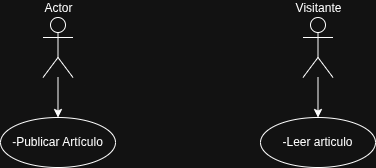

The diagram above was exported from draw.io. Its source (the exported page's mxGraphModel, read from the mxfile embedded in the PNG):
<mxGraphModel dx="872" dy="487" grid="1" gridSize="10" guides="1" tooltips="1" connect="1" arrows="1" fold="1" page="1" pageScale="1" pageWidth="827" pageHeight="1169" math="0" shadow="0">
  <root>
    <mxCell id="0" />
    <mxCell id="1" parent="0" />
    <mxCell id="W4FsG992z5pUGaUgUtLG-9" value="" style="edgeStyle=orthogonalEdgeStyle;rounded=0;orthogonalLoop=1;jettySize=auto;html=1;" edge="1" parent="1" source="W4FsG992z5pUGaUgUtLG-1" target="W4FsG992z5pUGaUgUtLG-8">
      <mxGeometry relative="1" as="geometry" />
    </mxCell>
    <mxCell id="W4FsG992z5pUGaUgUtLG-1" value="Actor" style="shape=umlActor;verticalLabelPosition=top;verticalAlign=bottom;html=1;labelPosition=center;align=center;" vertex="1" parent="1">
      <mxGeometry x="252.5" y="110" width="30" height="60" as="geometry" />
    </mxCell>
    <mxCell id="W4FsG992z5pUGaUgUtLG-15" value="" style="edgeStyle=orthogonalEdgeStyle;rounded=0;orthogonalLoop=1;jettySize=auto;html=1;" edge="1" parent="1" source="W4FsG992z5pUGaUgUtLG-7" target="W4FsG992z5pUGaUgUtLG-13">
      <mxGeometry relative="1" as="geometry" />
    </mxCell>
    <mxCell id="W4FsG992z5pUGaUgUtLG-7" value="&lt;font style=&quot;vertical-align: inherit;&quot;&gt;&lt;font style=&quot;vertical-align: inherit;&quot;&gt;Visitante&lt;/font&gt;&lt;/font&gt;" style="shape=umlActor;verticalLabelPosition=top;verticalAlign=bottom;html=1;labelPosition=center;align=center;" vertex="1" parent="1">
      <mxGeometry x="512.5" y="110" width="30" height="60" as="geometry" />
    </mxCell>
    <mxCell id="W4FsG992z5pUGaUgUtLG-8" value="&lt;font style=&quot;vertical-align: inherit;&quot;&gt;&lt;font style=&quot;vertical-align: inherit;&quot;&gt;&lt;font style=&quot;vertical-align: inherit;&quot;&gt;&lt;font style=&quot;vertical-align: inherit;&quot;&gt;-Publicar Artículo&lt;/font&gt;&lt;/font&gt;&lt;/font&gt;&lt;/font&gt;" style="ellipse;whiteSpace=wrap;html=1;verticalAlign=middle;align=center;" vertex="1" parent="1">
      <mxGeometry x="210" y="210" width="115" height="50" as="geometry" />
    </mxCell>
    <mxCell id="W4FsG992z5pUGaUgUtLG-13" value="&lt;font style=&quot;vertical-align: inherit;&quot;&gt;&lt;font style=&quot;vertical-align: inherit;&quot;&gt;-Leer articulo&lt;/font&gt;&lt;/font&gt;" style="ellipse;whiteSpace=wrap;html=1;verticalAlign=middle;align=center;" vertex="1" parent="1">
      <mxGeometry x="470" y="210" width="115" height="50" as="geometry" />
    </mxCell>
  </root>
</mxGraphModel>